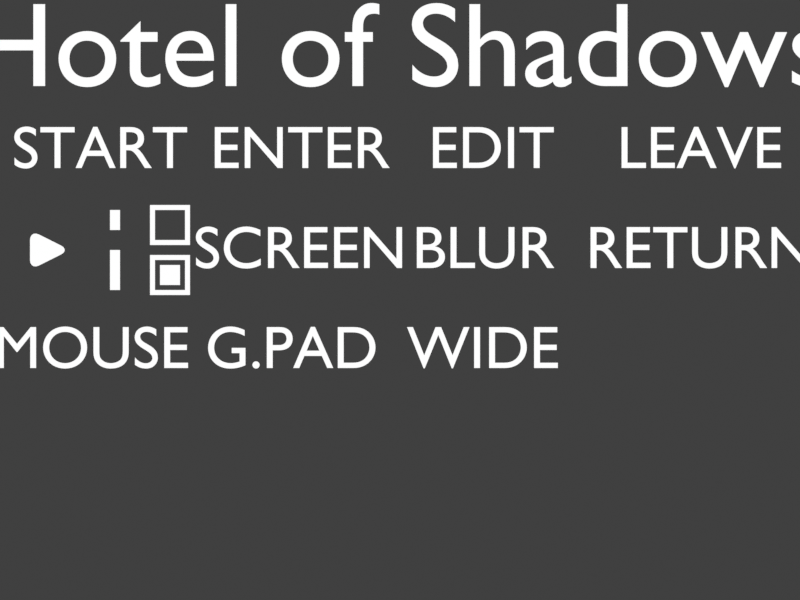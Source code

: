 # Source: title.blend  (saved by Blender 4.0.36; exported with 4.5.12 LTS)
import bpy
from mathutils import Matrix  # noqa: F401  (used for matrix-valued properties, if any)

bpy.ops.wm.read_factory_settings(use_empty=True)
scene = bpy.context.scene
scene.name = 'Scene'

# ---- materials (node trees are filled in below, after node groups)
mat_white = bpy.data.materials.new('white')
mat_white.use_transparent_shadow = False

# ---- material node trees
mat_white.use_nodes = True; mat_white.node_tree.nodes.clear()
_N = mat_white.node_tree.nodes; _L = mat_white.node_tree.links
n0 = _N.new('ShaderNodeOutputMaterial'); n0.name = 'Material Output'; n0.location = (300, 300)
n1 = _N.new('ShaderNodeEmission'); n1.name = 'Emission'; n1.location = (10, 300)
_L.new(n1.outputs[0], n0.inputs[0])
n0.is_active_output = True

# ---- world
world_world = bpy.data.worlds.new('World'); scene.world = world_world
world_world.use_nodes = True; world_world.node_tree.nodes.clear()
_N = world_world.node_tree.nodes; _L = world_world.node_tree.links
n0 = _N.new('ShaderNodeOutputWorld'); n0.name = 'World Output'; n0.location = (300, 300)
n1 = _N.new('ShaderNodeBackground'); n1.name = 'Background'; n1.location = (10, 300)
n1.inputs[0].default_value = (0.05088, 0.05088, 0.05088, 1.0)
_L.new(n1.outputs[0], n0.inputs[0])
n0.is_active_output = True
world_world.color = (0.05088, 0.05088, 0.05088)
world_world.use_sun_shadow = False
world_world.sun_shadow_jitter_overblur = 0.0

# ---- cameras
cam_camera = bpy.data.cameras.new('Camera')
cam_camera.type = 'ORTHO'
cam_camera.ortho_scale = 8.0

# ---- meshes
me_plane = bpy.data.meshes.new('Plane')
me_plane.from_pydata([(-0.2, -0.2, 0.0), (-0.2, 0.2, 0.0), (0.2, 0.0, 0.0)], [], [(1, 2, 0)])
_uv = me_plane.uv_layers.new(name='UVMap')
_uv.uv.foreach_set('vector', [0.0, 0.0, 0.0, 0.0, 0.0, 0.0])
me_plane.materials.append(mat_white)
me_plane.update()
me_plane_001 = bpy.data.meshes.new('Plane.001')
me_plane_001.from_pydata([(-2.235e-08, 0.4, 0.0), (-2.235e-08, 0.2, 0.0), (-0.1, 0.2, 0.0), (-0.1, 0.4, 0.0), (0.0, -2.98e-08, 0.0), (0.0, -0.4, 0.0), (-0.1, -0.4, 0.0), (-0.1, -2.98e-08, 0.0)], [], [(1, 2, 3, 0), (5, 6, 7, 4)])
_uv = me_plane_001.uv_layers.new(name='UVMap')
_uv.uv.foreach_set('vector', [0.0, 0.0, 0.0, 0.0, 0.0, 0.0, 0.0, 0.0, 0.0, 0.0, 0.0, 0.0, 0.0, 0.0, 0.0, 0.0])
me_plane_001.materials.append(mat_white)
me_plane_001.update()
me_plane_002 = bpy.data.meshes.new('Plane.002')
me_plane_002.from_pydata([(-2.5, 0.95, 0.0), (-2.5, 0.55, 0.0), (-2.1, 0.55, 0.0), (-2.1, 0.95, 0.0), (-2.15, 0.9, 0.0), (-2.45, 0.9, 0.0), (-2.45, 0.6, 0.0), (-2.15, 0.6, 0.0), (-2.5, 0.45, 0.0), (-2.5, 0.05, 0.0), (-2.1, 0.05, 0.0), (-2.1, 0.45, 0.0), (-2.15, 0.4, 0.0), (-2.45, 0.4, 0.0), (-2.45, 0.1, 0.0), (-2.15, 0.1, 0.0), (-2.4, 0.15, 0.0), (-2.4, 0.35, 0.0), (-2.2, 0.35, 0.0), (-2.2, 0.15, 0.0)], [], [(0, 5, 4, 3), (2, 3, 4, 7), (2, 7, 6, 1), (1, 6, 5, 0), (8, 13, 12, 11), (10, 11, 12, 15), (10, 15, 14, 9), (9, 14, 13, 8), (17, 18, 19, 16)])
_uv = me_plane_002.uv_layers.new(name='UVMap')
_uv.uv.foreach_set('vector', [0.0, 0.0, 0.0, 0.0, 0.0, 0.0, 0.0, 0.0, 0.0, 0.0, 0.0, 0.0, 0.0, 0.0, 0.0, 0.0, 0.0, 0.0, 0.0, 0.0, 0.0, 0.0, 0.0, 0.0, 0.0, 0.0, 0.0, 0.0, 0.0, 0.0, 0.0, 0.0, 0.0, 0.0, 0.0, 0.0, 0.0, 0.0, 0.0, 0.0, 0.0, 0.0, 0.0, 0.0, 0.0, 0.0, 0.0, 0.0, 0.0, 0.0, 0.0, 0.0, 0.0, 0.0, 0.0, 0.0, 0.0, 0.0, 0.0, 0.0, 0.0, 0.0, 0.0, 0.0, 0.0, 0.0, 0.0, 0.0, 0.0, 0.0, 0.0, 0.0])
me_plane_002.materials.append(mat_white)
me_plane_002.update()

# ---- curves / text
txt_text = bpy.data.curves.new('Text', 'FONT')
txt_text.dimensions = '2D'
txt_text.body = 'Hotel of Shadows'
txt_text.materials.append(mat_white)
txt_text.align_x = 'CENTER'
txt_text.align_y = 'CENTER'
txt_text.size = 1.2
txt_text_001 = bpy.data.curves.new('Text.001', 'FONT')
txt_text_001.dimensions = '2D'
txt_text_001.body = 'START'
txt_text_001.materials.append(mat_white)
txt_text_001.align_x = 'CENTER'
txt_text_001.align_y = 'CENTER'
txt_text_001.size = 0.6
txt_text_002 = bpy.data.curves.new('Text.002', 'FONT')
txt_text_002.dimensions = '2D'
txt_text_002.body = 'ENTER'
txt_text_002.materials.append(mat_white)
txt_text_002.align_x = 'CENTER'
txt_text_002.align_y = 'CENTER'
txt_text_002.size = 0.6
txt_text_003 = bpy.data.curves.new('Text.003', 'FONT')
txt_text_003.dimensions = '2D'
txt_text_003.body = 'LEAVE'
txt_text_003.materials.append(mat_white)
txt_text_003.align_x = 'CENTER'
txt_text_003.align_y = 'CENTER'
txt_text_003.size = 0.6
txt_text_004 = bpy.data.curves.new('Text.004', 'FONT')
txt_text_004.dimensions = '2D'
txt_text_004.body = 'EDIT '
txt_text_004.materials.append(mat_white)
txt_text_004.align_x = 'CENTER'
txt_text_004.align_y = 'CENTER'
txt_text_004.size = 0.6
txt_text_005 = bpy.data.curves.new('Text.005', 'FONT')
txt_text_005.dimensions = '2D'
txt_text_005.body = 'SCREEN'
txt_text_005.materials.append(mat_white)
txt_text_005.align_x = 'CENTER'
txt_text_005.align_y = 'CENTER'
txt_text_005.size = 0.6
txt_text_006 = bpy.data.curves.new('Text.006', 'FONT')
txt_text_006.dimensions = '2D'
txt_text_006.body = 'BLUR  '
txt_text_006.materials.append(mat_white)
txt_text_006.align_x = 'CENTER'
txt_text_006.align_y = 'CENTER'
txt_text_006.size = 0.6
txt_text_007 = bpy.data.curves.new('Text.007', 'FONT')
txt_text_007.dimensions = '2D'
txt_text_007.body = 'RETURN'
txt_text_007.materials.append(mat_white)
txt_text_007.align_x = 'CENTER'
txt_text_007.align_y = 'CENTER'
txt_text_007.size = 0.6
txt_text_008 = bpy.data.curves.new('Text.008', 'FONT')
txt_text_008.dimensions = '2D'
txt_text_008.body = 'MOUSE '
txt_text_008.materials.append(mat_white)
txt_text_008.align_x = 'CENTER'
txt_text_008.align_y = 'CENTER'
txt_text_008.size = 0.6
txt_text_009 = bpy.data.curves.new('Text.009', 'FONT')
txt_text_009.dimensions = '2D'
txt_text_009.body = 'G.PAD '
txt_text_009.materials.append(mat_white)
txt_text_009.align_x = 'CENTER'
txt_text_009.align_y = 'CENTER'
txt_text_009.size = 0.6
txt_text_010 = bpy.data.curves.new('Text.010', 'FONT')
txt_text_010.dimensions = '2D'
txt_text_010.body = 'WIDE  '
txt_text_010.materials.append(mat_white)
txt_text_010.align_x = 'CENTER'
txt_text_010.align_y = 'CENTER'
txt_text_010.size = 0.6

# ---- objects
ob_camera = bpy.data.objects.new('Camera', cam_camera)
ob_text = bpy.data.objects.new('Text', txt_text)
ob_text_001 = bpy.data.objects.new('Text.001', txt_text_001)
ob_text_002 = bpy.data.objects.new('Text.002', txt_text_002)
ob_text_003 = bpy.data.objects.new('Text.003', txt_text_003)
ob_text_004 = bpy.data.objects.new('Text.004', txt_text_004)
ob_plane = bpy.data.objects.new('Plane', me_plane)
ob_text_005 = bpy.data.objects.new('Text.005', txt_text_005)
ob_text_006 = bpy.data.objects.new('Text.006', txt_text_006)
ob_text_007 = bpy.data.objects.new('Text.007', txt_text_007)
ob_plane_001 = bpy.data.objects.new('Plane.001', me_plane_001)
ob_plane_002 = bpy.data.objects.new('Plane.002', me_plane_002)
ob_text_008 = bpy.data.objects.new('Text.008', txt_text_008)
ob_text_009 = bpy.data.objects.new('Text.009', txt_text_009)
ob_text_010 = bpy.data.objects.new('Text.010', txt_text_010)

# ---- transforms, parenting, visibility, modifiers, constraints
ob_camera.location = (0.0, 0.0, 10.0)
ob_text.location = (0.0, 2.5, 0.0)
ob_text_001.location = (-3.0, 1.5, 0.0)
ob_text_002.location = (-1.0, 1.5, 0.0)
ob_text_003.location = (3.0, 1.5, 0.0)
ob_text_004.location = (1.0, 1.5, 0.0)
ob_plane.location = (-3.5, 0.5, 0.0)
_m = ob_plane.modifiers.new('Bevel', 'BEVEL')
_m.segments = 5
_m.affect = 'VERTICES'
ob_text_005.location = (-1.0, 0.5, 0.0)
ob_text_006.location = (1.0, 0.5, 0.0)
ob_text_007.location = (3.0, 0.5, 0.0)
ob_plane_001.location = (-2.8, 0.5, 0.0)
ob_plane_002.location = (0.0, 0.0, 0.0)
ob_text_008.location = (-3.0, -0.5, 0.0)
ob_text_009.location = (-1.0, -0.5, 0.0)
ob_text_010.location = (1.0, -0.5, 0.0)

# ---- collection membership
scene.collection.objects.link(ob_camera)
scene.collection.objects.link(ob_text)
scene.collection.objects.link(ob_text_001)
scene.collection.objects.link(ob_text_002)
scene.collection.objects.link(ob_text_003)
scene.collection.objects.link(ob_text_004)
scene.collection.objects.link(ob_plane)
scene.collection.objects.link(ob_text_005)
scene.collection.objects.link(ob_text_006)
scene.collection.objects.link(ob_text_007)
scene.collection.objects.link(ob_plane_001)
scene.collection.objects.link(ob_plane_002)
scene.collection.objects.link(ob_text_008)
scene.collection.objects.link(ob_text_009)
scene.collection.objects.link(ob_text_010)

# ---- scene / render settings (as saved in the file)
scene.camera = ob_camera
scene.frame_start = 1; scene.frame_end = 250; scene.frame_set(1)
scene.render.engine = 'BLENDER_EEVEE_NEXT'
scene.render.resolution_x = 320
scene.render.resolution_y = 240
scene.render.film_transparent = True
scene.cycles.use_denoising = False
scene.cycles.sampling_pattern = 'TABULATED_SOBOL'
scene.view_settings.view_transform = 'Standard'
bpy.context.view_layer.update()
